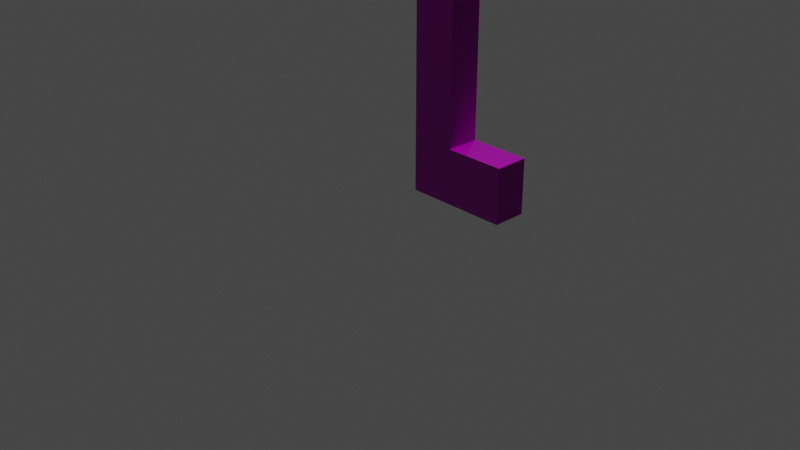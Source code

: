 # Source: micsticks.blend  (saved by Blender 3.0.42; exported with 4.5.12 LTS)
import bpy
from mathutils import Matrix  # noqa: F401  (used for matrix-valued properties, if any)

bpy.ops.wm.read_factory_settings(use_empty=True)
scene = bpy.context.scene
scene.name = 'Scene'

# ---- collections
col_collection = bpy.data.collections.new('Collection'); scene.collection.children.link(col_collection)

# ---- images (referenced by path relative to the original .blend; pixels are not part of the script)
import os
ASSET_DIR = os.environ.get("B2B_ASSET_DIR", "")  # directory of the original .blend (textures are referenced by path, not embedded)
HERE = os.path.dirname(os.path.abspath(__file__))  # packed textures are extracted next to this script under _unpacked/

def load_image(name, relpath, width, height, colorspace="sRGB"):
    """Load a texture the original file referenced (path relative to the .blend, or extracted next to this script)."""
    p = next((c for c in (os.path.join(HERE, relpath), os.path.join(ASSET_DIR, relpath)) if relpath and os.path.exists(c)), "")
    if p:
        img = bpy.data.images.load(p, check_existing=True)
        img.name = name
    else:  # same state as the original file: an image datablock whose file is absent (Cycles renders it pink)
        img = bpy.data.images.new(name, width, height)
        img.source = "FILE"
        img.filepath = "//" + (relpath or name)
    img.colorspace_settings.name = colorspace
    return img
img_grass_color_png_001 = load_image('grass_color.png.001', 'grass_color.png', 1024, 1024, 'sRGB')
img_grass_roughness_png_001 = load_image('grass_roughness.png.001', 'grass_roughness.png', 1024, 1024, 'Non-Color')
img_grass_normal_png = load_image('grass_normal.png', 'grass_normal.png', 1024, 1024, 'Non-Color')

# ---- materials (node trees are filled in below, after node groups)
mat_grass = bpy.data.materials.new('Grass')
mat_grass.alpha_threshold = 0.0
mat_grass.use_transparent_shadow = False
mat_grass.line_color = (0.0, 0.0, 0.0, 1.0)

# ---- material node trees
mat_grass.use_nodes = True; mat_grass.node_tree.nodes.clear()
_N = mat_grass.node_tree.nodes; _L = mat_grass.node_tree.links
n0 = _N.new('ShaderNodeOutputMaterial'); n0.name = 'Material Output'; n0.location = (330, 300)
n1 = _N.new('ShaderNodeBsdfPrincipled'); n1.name = 'Principled BSDF'; n1.location = (40, 300)
n1.distribution = 'GGX'
n1.subsurface_method = 'RANDOM_WALK_SKIN'
n1.inputs[3].default_value = 1.45
n1.inputs[27].default_value = (0.0, 0.0, 0.0, 1.0)
n1.inputs[28].default_value = 1.0
n2 = _N.new('ShaderNodeTexImage'); n2.name = 'Image Texture'; n2.location = (88, -30)
n2.label = 'Base Color'
n2.image = img_grass_color_png_001
n3 = _N.new('ShaderNodeTexImage'); n3.name = 'Image Texture.001'; n3.location = (88, -310)
n3.label = 'Roughness'
n3.image = img_grass_roughness_png_001
n4 = _N.new('ShaderNodeTexImage'); n4.name = 'Image Texture.002'; n4.location = (88, -590)
n4.label = 'Normal'
n4.image = img_grass_normal_png
n5 = _N.new('ShaderNodeNormalMap'); n5.name = 'Normal Map'; n5.location = (-210, -60)
n5.inputs[0].default_value = 3.3
n6 = _N.new('ShaderNodeMapping'); n6.name = 'Mapping'; n6.location = (230, -30)
n6.inputs[3].default_value = (3.0, 3.0, 3.0)
n7 = _N.new('NodeReroute'); n7.name = 'Reroute'; n7.location = (38, -485)
n7.width = 16
n7.socket_idname = 'NodeSocketVector'
n8 = _N.new('ShaderNodeTexCoord'); n8.name = 'Texture Coordinate'; n8.location = (30, -30)
n9 = _N.new('NodeFrame'); n9.name = 'Frame'; n9.location = (-1240, 330)
n9.label = 'Mapping'
n9.width = 400
n10 = _N.new('NodeFrame'); n10.name = 'Frame.001'; n10.location = (-598, 530)
n10.label = 'Textures'
n10.width = 358
n2.parent = n10
n3.parent = n10
n4.parent = n10
n6.parent = n9
n7.parent = n10
n8.parent = n9
_L.new(n1.outputs[0], n0.inputs[0])
_L.new(n2.outputs[0], n1.inputs[0])
_L.new(n3.outputs[0], n1.inputs[2])
_L.new(n4.outputs[0], n5.inputs[1])
_L.new(n5.outputs[0], n1.inputs[5])
_L.new(n7.outputs[0], n2.inputs[0])
_L.new(n7.outputs[0], n3.inputs[0])
_L.new(n7.outputs[0], n4.inputs[0])
_L.new(n6.outputs[0], n7.inputs[0])
_L.new(n8.outputs[2], n6.inputs[0])
n0.is_active_output = True

# ---- world
world_world = bpy.data.worlds.new('World'); scene.world = world_world
world_world.use_nodes = True; world_world.node_tree.nodes.clear()
_N = world_world.node_tree.nodes; _L = world_world.node_tree.links
n0 = _N.new('ShaderNodeOutputWorld'); n0.name = 'World Output'; n0.location = (300, 300)
n1 = _N.new('ShaderNodeBackground'); n1.name = 'Background'; n1.location = (10, 300)
n1.inputs[0].default_value = (0.05088, 0.05088, 0.05088, 1.0)
_L.new(n1.outputs[0], n0.inputs[0])
n0.is_active_output = True
world_world.color = (0.05088, 0.05088, 0.05088)
world_world.use_sun_shadow = False
world_world.sun_shadow_jitter_overblur = 0.0

# ---- cameras
cam_camera = bpy.data.cameras.new('Camera')
cam_camera.clip_end = 100.0
cam_camera.ortho_scale = 7.314

# ---- lights
light_light = bpy.data.lights.new('Light', 'POINT')
light_light.transmission_factor = 0.0
light_light.energy = 1000.0
light_light.shadow_soft_size = 0.1
light_light.shadow_maximum_resolution = 0.006
light_light.use_absolute_resolution = True

# ---- meshes
me_cube_005 = bpy.data.meshes.new('Cube.005')
me_cube_005.from_pydata([(0.2951, -0.5668, 0.4403), (0.2951, -0.5668, 1.0), (0.2951, 0.1199, 0.4403), (0.2951, 0.1199, 1.0), (1.0, -0.5668, 0.4403), (0.7454, -0.5668, 1.0), (1.0, 0.1199, 0.4403), (0.7454, 0.1199, 1.0), (1.361, 0.1199, 1.0), (1.361, 0.1199, 0.4403), (1.361, -0.5668, 0.4403), (1.361, -0.5668, 1.0), (0.2951, -0.5668, 4.423), (0.2951, 0.1199, 4.423), (0.7454, 0.1199, 4.423), (0.7454, -0.5668, 4.423)], [], [(0, 1, 3, 2), (2, 3, 7, 6), (7, 5, 11, 8), (4, 5, 1, 0), (2, 6, 4, 0), (5, 7, 14, 15), (9, 8, 11, 10), (6, 7, 8, 9), (5, 4, 10, 11), (4, 6, 9, 10), (14, 13, 12, 15), (3, 1, 12, 13), (1, 5, 15, 12), (7, 3, 13, 14)])
_uv = me_cube_005.uv_layers.new(name='UVMap')
_uv.uv.foreach_set('vector', [0.375, 0.0, 0.625, 0.0, 0.625, 0.25, 0.375, 0.25, 0.375, 0.25, 0.625, 0.25, 0.625, 0.5, 0.375, 0.5, 0.625, 0.5, 0.625, 0.75, 0.625, 0.75, 0.625, 0.5, 0.375, 0.75, 0.625, 0.75, 0.625, 1.0, 0.375, 1.0, 0.125, 0.5, 0.375, 0.5, 0.375, 0.75, 0.125, 0.75, 0.625, 0.75, 0.625, 0.5, 0.625, 0.5, 0.625, 0.75, 0.375, 0.5, 0.625, 0.5, 0.625, 0.75, 0.375, 0.75, 0.375, 0.5, 0.625, 0.5, 0.625, 0.5, 0.375, 0.5, 0.625, 0.75, 0.375, 0.75, 0.375, 0.75, 0.625, 0.75, 0.375, 0.75, 0.375, 0.5, 0.375, 0.5, 0.375, 0.75, 0.625, 0.5, 0.875, 0.5, 0.875, 0.75, 0.625, 0.75, 0.625, 0.25, 0.625, 0.0, 0.625, 0.0, 0.625, 0.25, 0.625, 1.0, 0.625, 0.75, 0.625, 0.75, 0.625, 1.0, 0.625, 0.5, 0.625, 0.25, 0.625, 0.25, 0.625, 0.5])
_uv = me_cube_005.uv_layers.new(name='automap')
_uv.uv.foreach_set('vector', [0.2166, -0.6197, 0.2166, 0.3803, 0.7834, 0.3803, 0.7834, -0.6197, -0.2986, -0.6197, -0.2986, 0.3803, 0.7014, 0.3803, 0.7014, -0.6197, 0.7014, 0.7834, 0.7014, 0.2166, 1.428, 0.2166, 1.428, 0.7834, 0.7014, -0.6197, 0.7014, 0.3803, -0.2986, 0.3803, -0.2986, -0.6197, -0.2986, 0.7834, 0.7014, 0.7834, 0.7014, 0.2166, -0.2986, 0.2166, 0.2166, 0.3803, 0.7834, 0.3803, 0.7834, 2.605, 0.2166, 2.605, 0.7834, -0.6197, 0.7834, 0.3803, 0.2166, 0.3803, 0.2166, -0.6197, 0.7014, -0.6197, 0.7014, 0.3803, 1.428, 0.3803, 1.428, -0.6197, 0.7014, 0.3803, 0.7014, -0.6197, 1.428, -0.6197, 1.428, 0.3803, 0.7014, 0.2166, 0.7014, 0.7834, 1.428, 0.7834, 1.428, 0.2166, 0.7014, 0.7834, -0.2986, 0.7834, -0.2986, 0.2166, 0.7014, 0.2166, 0.7834, 0.3803, 0.2166, 0.3803, 0.2166, 2.605, 0.7834, 2.605, -0.2986, 0.3803, 0.7014, 0.3803, 0.7014, 2.605, -0.2986, 2.605, 0.7014, 0.3803, -0.2986, 0.3803, -0.2986, 2.605, 0.7014, 2.605])
_uv.active_render = True
me_cube_005.materials.append(mat_grass)
me_cube_005.use_remesh_fix_poles = True
me_cube_005.use_remesh_preserve_attributes = False
me_cube_005.auto_texspace = False
me_cube_005.update()

# ---- objects
ob_light = bpy.data.objects.new('Light', light_light)
ob_camera = bpy.data.objects.new('Camera', cam_camera)
ob_cube = bpy.data.objects.new('Cube', me_cube_005)

# ---- transforms, parenting, visibility, modifiers, constraints
ob_light.location = (4.076, 1.005, 5.904)
ob_light.rotation_euler = (0.6503, 0.05522, 1.866)
ob_light.lock_rotations_4d = False
ob_light.empty_display_type = 'ARROWS'
ob_light.color = (0.0, 0.0, 0.0, 0.0)
ob_light.lineart.crease_threshold = 0.0
ob_camera.location = (7.359, -6.926, 4.958)
ob_camera.rotation_euler = (1.109, 0.0, 0.8149)
ob_camera.lock_rotations_4d = False
ob_camera.empty_display_type = 'ARROWS'
ob_camera.color = (0.0, 0.0, 0.0, 0.0)
ob_camera.display_type = 'WIRE'
ob_camera.lineart.crease_threshold = 0.0
ob_cube.location = (0.0, 0.0, 0.0)
ob_cube.scale = (1.0, -0.5006, 1.0)

# ---- collection membership
col_collection.objects.link(ob_light)
col_collection.objects.link(ob_camera)
col_collection.objects.link(ob_cube)

# ---- scene / render settings (as saved in the file)
scene.camera = ob_camera
scene.frame_start = 1; scene.frame_end = 250; scene.frame_set(1)
scene.render.engine = 'BLENDER_EEVEE_NEXT'
scene.cycles.sampling_pattern = 'TABULATED_SOBOL'
scene.cycles.use_light_tree = False
scene.view_settings.view_transform = 'Filmic'
bpy.context.view_layer.update()
